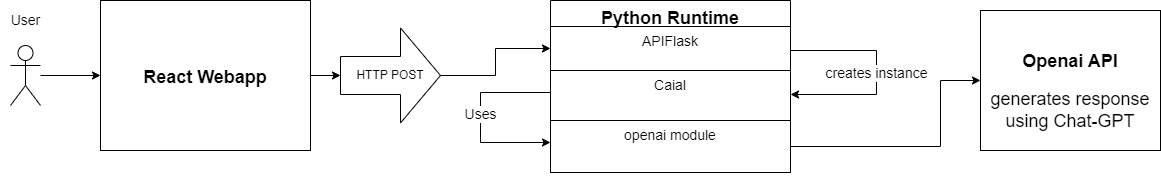

The diagram above was exported from draw.io. Its source (the exported page's mxGraphModel, read from the mxfile embedded in the PNG):
<mxGraphModel dx="2049" dy="1097" grid="1" gridSize="10" guides="1" tooltips="1" connect="1" arrows="1" fold="1" page="1" pageScale="1" pageWidth="827" pageHeight="1169" math="0" shadow="0">
  <root>
    <mxCell id="0" />
    <mxCell id="1" parent="0" />
    <mxCell id="GhA-YtaCET0v6R3ExzDL-7" value="" style="edgeStyle=orthogonalEdgeStyle;rounded=0;orthogonalLoop=1;jettySize=auto;html=1;" edge="1" parent="1" source="GhA-YtaCET0v6R3ExzDL-1" target="GhA-YtaCET0v6R3ExzDL-6">
      <mxGeometry relative="1" as="geometry" />
    </mxCell>
    <mxCell id="GhA-YtaCET0v6R3ExzDL-1" value="&lt;h1&gt;&lt;font style=&quot;font-size: 18px;&quot;&gt;React Webapp&lt;/font&gt;&lt;/h1&gt;" style="rounded=0;whiteSpace=wrap;html=1;align=center;" vertex="1" parent="1">
      <mxGeometry x="110" y="15" width="210" height="150" as="geometry" />
    </mxCell>
    <mxCell id="GhA-YtaCET0v6R3ExzDL-5" value="&lt;h1&gt;&lt;font style=&quot;font-size: 18px;&quot;&gt;Openai API&lt;/font&gt;&lt;/h1&gt;&lt;div&gt;&lt;span style=&quot;font-size: 18px;&quot;&gt;generates response using Chat-GPT&lt;/span&gt;&lt;/div&gt;" style="rounded=0;whiteSpace=wrap;html=1;align=center;" vertex="1" parent="1">
      <mxGeometry x="990" y="25" width="180" height="140" as="geometry" />
    </mxCell>
    <mxCell id="GhA-YtaCET0v6R3ExzDL-40" style="edgeStyle=orthogonalEdgeStyle;rounded=0;orthogonalLoop=1;jettySize=auto;html=1;" edge="1" parent="1" source="GhA-YtaCET0v6R3ExzDL-6" target="GhA-YtaCET0v6R3ExzDL-13">
      <mxGeometry relative="1" as="geometry" />
    </mxCell>
    <mxCell id="GhA-YtaCET0v6R3ExzDL-6" value="HTTP POST" style="shape=singleArrow;whiteSpace=wrap;html=1;arrowWidth=0.4;arrowSize=0.4;rounded=0;rotation=0;" vertex="1" parent="1">
      <mxGeometry x="350" y="42.5" width="100" height="95" as="geometry" />
    </mxCell>
    <mxCell id="GhA-YtaCET0v6R3ExzDL-12" value="Python Runtime" style="swimlane;fontStyle=1;align=center;verticalAlign=top;childLayout=stackLayout;horizontal=1;startSize=26;horizontalStack=0;resizeParent=1;resizeLast=0;collapsible=1;marginBottom=0;rounded=0;shadow=0;strokeWidth=1;fontSize=18;fixedWidth=0;" vertex="1" parent="1">
      <mxGeometry x="560" y="15" width="240" height="172" as="geometry">
        <mxRectangle x="230" y="140" width="160" height="26" as="alternateBounds" />
      </mxGeometry>
    </mxCell>
    <mxCell id="GhA-YtaCET0v6R3ExzDL-26" value="&lt;font style=&quot;font-size: 14px;&quot;&gt;creates instance&lt;/font&gt;" style="edgeStyle=orthogonalEdgeStyle;rounded=0;orthogonalLoop=1;jettySize=auto;html=1;" edge="1" parent="GhA-YtaCET0v6R3ExzDL-12" source="GhA-YtaCET0v6R3ExzDL-13" target="GhA-YtaCET0v6R3ExzDL-14">
      <mxGeometry relative="1" as="geometry">
        <mxPoint x="340" y="39" as="targetPoint" />
        <Array as="points">
          <mxPoint x="326" y="50" />
          <mxPoint x="326" y="94" />
        </Array>
      </mxGeometry>
    </mxCell>
    <mxCell id="GhA-YtaCET0v6R3ExzDL-13" value="APIFlask" style="text;align=center;verticalAlign=top;spacingLeft=4;spacingRight=4;overflow=hidden;rotatable=0;points=[[0,0.5],[1,0.5]];portConstraint=eastwest;fontSize=14;labelBorderColor=none;strokeColor=default;" vertex="1" parent="GhA-YtaCET0v6R3ExzDL-12">
      <mxGeometry y="26" width="240" height="44" as="geometry" />
    </mxCell>
    <mxCell id="GhA-YtaCET0v6R3ExzDL-28" style="edgeStyle=orthogonalEdgeStyle;rounded=0;orthogonalLoop=1;jettySize=auto;html=1;" edge="1" parent="GhA-YtaCET0v6R3ExzDL-12" source="GhA-YtaCET0v6R3ExzDL-14" target="GhA-YtaCET0v6R3ExzDL-15">
      <mxGeometry relative="1" as="geometry">
        <Array as="points">
          <mxPoint x="-70" y="92" />
          <mxPoint x="-70" y="142" />
        </Array>
      </mxGeometry>
    </mxCell>
    <mxCell id="GhA-YtaCET0v6R3ExzDL-29" value="&lt;font style=&quot;font-size: 14px;&quot;&gt;Uses&lt;/font&gt;" style="edgeLabel;html=1;align=center;verticalAlign=middle;resizable=0;points=[];" vertex="1" connectable="0" parent="GhA-YtaCET0v6R3ExzDL-28">
      <mxGeometry x="-0.0356" y="-1" relative="1" as="geometry">
        <mxPoint as="offset" />
      </mxGeometry>
    </mxCell>
    <mxCell id="GhA-YtaCET0v6R3ExzDL-14" value="Caial" style="text;align=center;verticalAlign=top;spacingLeft=4;spacingRight=4;overflow=hidden;rotatable=0;points=[[0,0.5],[1,0.5]];portConstraint=eastwest;rounded=0;shadow=0;html=0;fontSize=14;strokeColor=default;" vertex="1" parent="GhA-YtaCET0v6R3ExzDL-12">
      <mxGeometry y="70" width="240" height="50" as="geometry" />
    </mxCell>
    <mxCell id="GhA-YtaCET0v6R3ExzDL-15" value="openai module" style="text;align=center;verticalAlign=top;spacingLeft=4;spacingRight=4;overflow=hidden;rotatable=0;points=[[0,0.5],[1,0.5]];portConstraint=eastwest;rounded=0;shadow=0;html=0;fontSize=14;strokeColor=default;" vertex="1" parent="GhA-YtaCET0v6R3ExzDL-12">
      <mxGeometry y="120" width="240" height="52" as="geometry" />
    </mxCell>
    <mxCell id="GhA-YtaCET0v6R3ExzDL-35" style="edgeStyle=orthogonalEdgeStyle;rounded=0;orthogonalLoop=1;jettySize=auto;html=1;" edge="1" parent="1" source="GhA-YtaCET0v6R3ExzDL-30" target="GhA-YtaCET0v6R3ExzDL-1">
      <mxGeometry relative="1" as="geometry" />
    </mxCell>
    <mxCell id="GhA-YtaCET0v6R3ExzDL-30" value="" style="shape=umlActor;verticalLabelPosition=bottom;verticalAlign=top;html=1;outlineConnect=0;" vertex="1" parent="1">
      <mxGeometry x="20" y="60" width="30" height="60" as="geometry" />
    </mxCell>
    <mxCell id="GhA-YtaCET0v6R3ExzDL-39" value="&lt;font style=&quot;font-size: 14px;&quot;&gt;User&lt;/font&gt;" style="text;html=1;align=center;verticalAlign=middle;resizable=0;points=[];autosize=1;strokeColor=none;fillColor=none;" vertex="1" parent="1">
      <mxGeometry x="10" y="20" width="50" height="30" as="geometry" />
    </mxCell>
    <mxCell id="GhA-YtaCET0v6R3ExzDL-41" style="edgeStyle=orthogonalEdgeStyle;rounded=0;orthogonalLoop=1;jettySize=auto;html=1;" edge="1" parent="1" source="GhA-YtaCET0v6R3ExzDL-15" target="GhA-YtaCET0v6R3ExzDL-5">
      <mxGeometry relative="1" as="geometry">
        <Array as="points">
          <mxPoint x="950" y="161" />
          <mxPoint x="950" y="95" />
        </Array>
      </mxGeometry>
    </mxCell>
  </root>
</mxGraphModel>